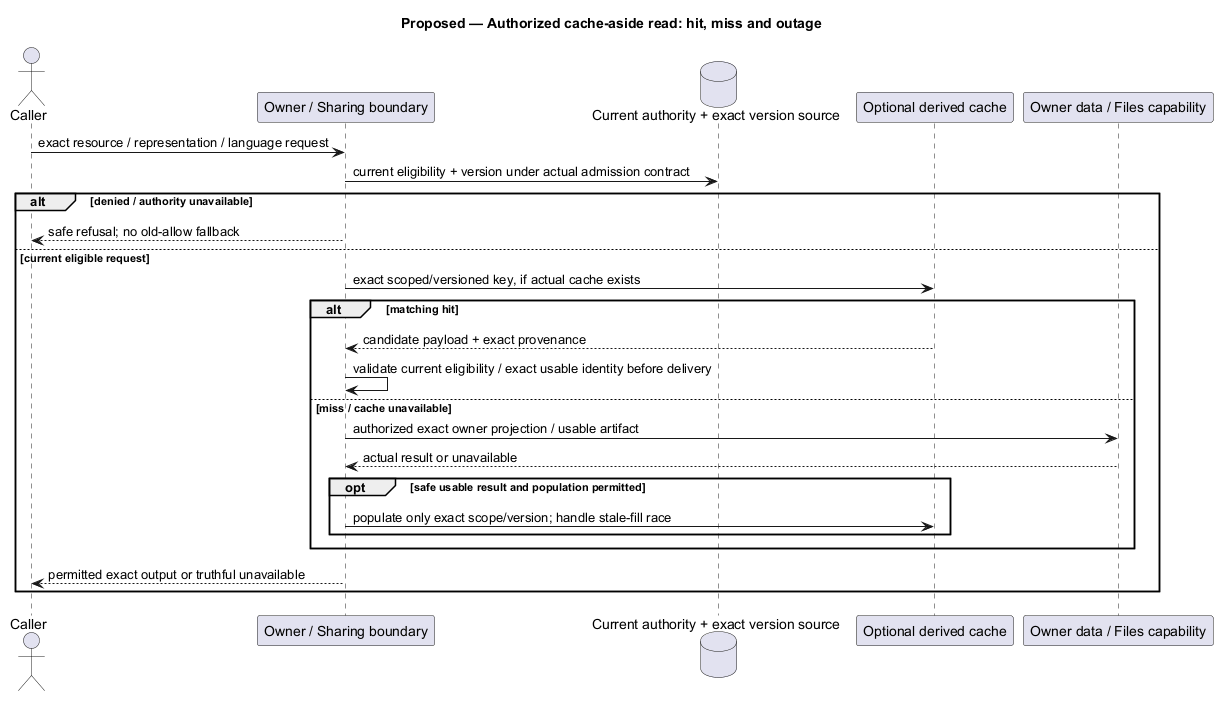

The diagram above was rendered by PlantUML. Its source (embedded in the PNG):
@startuml
' OWNER-MVP-2026-11-04 review: MVP core / cross-cutting. Core presentation/application/files or shared authority/recovery invariant remains applicable.
title Proposed — Authorized cache-aside read: hit, miss and outage
skinparam backgroundColor white
skinparam shadowing false
skinparam defaultFontName Arial

actor Caller
participant "Owner / Sharing boundary" as H
database "Current authority + exact version source" as D
participant "Optional derived cache" as C
participant "Owner data / Files capability" as S
Caller -> H : exact resource / representation / language request
H -> D : current eligibility + version under actual admission contract
alt denied / authority unavailable
 H --> Caller : safe refusal; no old-allow fallback
else current eligible request
 H -> C : exact scoped/versioned key, if actual cache exists
 alt matching hit
  C --> H : candidate payload + exact provenance
  H -> H : validate current eligibility / exact usable identity before delivery
 else miss / cache unavailable
  H -> S : authorized exact owner projection / usable artifact
  S --> H : actual result or unavailable
  opt safe usable result and population permitted
   H -> C : populate only exact scope/version; handle stale-fill race
  end
 end
 H --> Caller : permitted exact output or truthful unavailable
end

@enduml